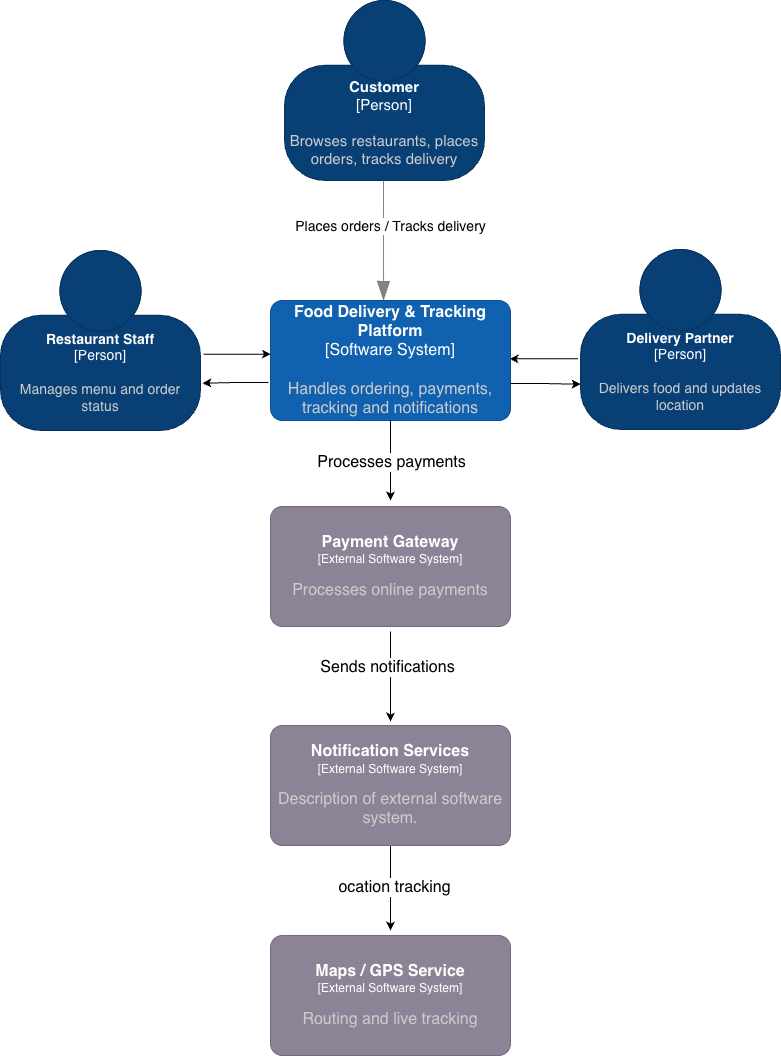

The diagram above was exported from draw.io. Its source (the exported page's mxGraphModel, read from the mxfile embedded in the PNG):
<mxGraphModel dx="1198" dy="684" grid="1" gridSize="10" guides="1" tooltips="1" connect="1" arrows="1" fold="1" page="1" pageScale="1" pageWidth="827" pageHeight="1169" math="0" shadow="0">
  <root>
    <mxCell id="0" />
    <mxCell id="1" parent="0" />
    <object placeholders="1" c4Name="Customer" c4Type="Person" c4Description="Browses restaurants, places orders, tracks delivery" label="&lt;font&gt;&lt;b&gt;%c4Name%&lt;/b&gt;&lt;/font&gt;&lt;div&gt;[%c4Type%]&lt;/div&gt;&lt;br&gt;&lt;div&gt;&lt;font&gt;&lt;font color=&quot;#cccccc&quot;&gt;%c4Description%&lt;/font&gt;&lt;/font&gt;&lt;/div&gt;" Customer="" id="ke1xo5bQ-c_z_dkOX_xj-13">
      <mxCell parent="1" style="html=1;fontSize=15;dashed=0;whiteSpace=wrap;fillColor=#083F75;strokeColor=#06315C;fontColor=#ffffff;shape=mxgraph.c4.person2;align=center;metaEdit=1;points=[[0.5,0,0],[1,0.5,0],[1,0.75,0],[0.75,1,0],[0.5,1,0],[0.25,1,0],[0,0.75,0],[0,0.5,0]];resizable=0;" vertex="1">
        <mxGeometry height="180" width="200" x="314" y="10" as="geometry" />
      </mxCell>
    </object>
    <object placeholders="1" c4Type="Relationship" id="ke1xo5bQ-c_z_dkOX_xj-14">
      <mxCell edge="1" parent="1" style="endArrow=blockThin;html=1;fontSize=10;fontColor=#404040;strokeWidth=1;endFill=1;strokeColor=#828282;elbow=vertical;metaEdit=1;endSize=17;startSize=18;jumpStyle=arc;jumpSize=16;rounded=0;edgeStyle=orthogonalEdgeStyle;">
        <mxGeometry relative="1" width="240" as="geometry">
          <Array as="points">
            <mxPoint x="413" y="280" />
            <mxPoint x="413" y="280" />
          </Array>
          <mxPoint x="413" y="190" as="sourcePoint" />
          <mxPoint x="413" y="310" as="targetPoint" />
        </mxGeometry>
      </mxCell>
    </object>
    <mxCell id="ke1xo5bQ-c_z_dkOX_xj-15" connectable="0" parent="ke1xo5bQ-c_z_dkOX_xj-14" style="edgeLabel;html=1;align=center;verticalAlign=middle;resizable=0;points=[];fontSize=14;" value="Places orders / Tracks delivery" vertex="1">
      <mxGeometry relative="1" x="-0.1273" y="2" as="geometry">
        <mxPoint x="4" y="-8" as="offset" />
      </mxGeometry>
    </mxCell>
    <object placeholders="1" c4Name="Restaurant Staff" c4Type="Person" c4Description="Manages menu and order status" label="&lt;font&gt;&lt;b&gt;%c4Name%&lt;/b&gt;&lt;/font&gt;&lt;div&gt;[%c4Type%]&lt;/div&gt;&lt;br&gt;&lt;div&gt;&lt;font&gt;&lt;font color=&quot;#cccccc&quot;&gt;%c4Description%&lt;/font&gt;&lt;/font&gt;&lt;/div&gt;" id="ke1xo5bQ-c_z_dkOX_xj-16">
      <mxCell parent="1" style="html=1;fontSize=14;dashed=0;whiteSpace=wrap;fillColor=#083F75;strokeColor=#06315C;fontColor=#ffffff;shape=mxgraph.c4.person2;align=center;metaEdit=1;points=[[0.5,0,0],[1,0.5,0],[1,0.75,0],[0.75,1,0],[0.5,1,0],[0.25,1,0],[0,0.75,0],[0,0.5,0]];resizable=0;" vertex="1">
        <mxGeometry height="180" width="200" x="30" y="260" as="geometry" />
      </mxCell>
    </object>
    <mxCell id="ke1xo5bQ-c_z_dkOX_xj-26" edge="1" parent="1" style="edgeStyle=orthogonalEdgeStyle;rounded=0;orthogonalLoop=1;jettySize=auto;html=1;entryX=0.984;entryY=0.32;entryDx=0;entryDy=0;entryPerimeter=0;exitX=-0.022;exitY=0.601;exitDx=0;exitDy=0;exitPerimeter=0;">
      <mxGeometry relative="1" as="geometry">
        <mxPoint x="607.5999999999999" y="368.17999999999984" as="sourcePoint" />
        <mxPoint x="539.1600000000001" y="368.4000000000001" as="targetPoint" />
      </mxGeometry>
    </mxCell>
    <object placeholders="1" c4Name="Delivery Partner" c4Type="Person" c4Description="Delivers food and updates location" label="&lt;font&gt;&lt;b&gt;%c4Name%&lt;/b&gt;&lt;/font&gt;&lt;div&gt;[%c4Type%]&lt;/div&gt;&lt;br&gt;&lt;div&gt;&lt;font&gt;&lt;font color=&quot;#cccccc&quot;&gt;%c4Description%&lt;/font&gt;&lt;/font&gt;&lt;/div&gt;" id="ke1xo5bQ-c_z_dkOX_xj-17">
      <mxCell parent="1" style="html=1;fontSize=14;dashed=0;whiteSpace=wrap;fillColor=#083F75;strokeColor=#06315C;fontColor=#ffffff;shape=mxgraph.c4.person2;align=center;metaEdit=1;points=[[0.5,0,0],[1,0.5,0],[1,0.75,0],[0.75,1,0],[0.5,1,0],[0.25,1,0],[0,0.75,0],[0,0.5,0]];resizable=0;" vertex="1">
        <mxGeometry height="180" width="200" x="610" y="259" as="geometry" />
      </mxCell>
    </object>
    <object placeholders="1" c4Name="Food Delivery &amp; Tracking Platform" c4Type="Software System" c4Description="Handles ordering, payments, tracking and notifications" label="&lt;font&gt;&lt;b&gt;%c4Name%&lt;/b&gt;&lt;/font&gt;&lt;div&gt;[%c4Type%]&lt;/div&gt;&lt;br&gt;&lt;div&gt;&lt;font&gt;&lt;font color=&quot;#cccccc&quot;&gt;%c4Description%&lt;/font&gt;&lt;/font&gt;&lt;/div&gt;" id="ke1xo5bQ-c_z_dkOX_xj-20">
      <mxCell parent="1" style="rounded=1;whiteSpace=wrap;html=1;labelBackgroundColor=none;fillColor=#1061B0;fontColor=#ffffff;align=center;arcSize=10;strokeColor=#0D5091;metaEdit=1;resizable=0;points=[[0.25,0,0],[0.5,0,0],[0.75,0,0],[1,0.25,0],[1,0.5,0],[1,0.75,0],[0.75,1,0],[0.5,1,0],[0.25,1,0],[0,0.75,0],[0,0.5,0],[0,0.25,0]];fontSize=16;" vertex="1">
        <mxGeometry height="120" width="240" x="300" y="310" as="geometry" />
      </mxCell>
    </object>
    <mxCell id="ke1xo5bQ-c_z_dkOX_xj-22" edge="1" parent="1" style="edgeStyle=orthogonalEdgeStyle;rounded=0;orthogonalLoop=1;jettySize=auto;html=1;entryX=-0.011;entryY=0.339;entryDx=0;entryDy=0;entryPerimeter=0;">
      <mxGeometry relative="1" as="geometry">
        <Array as="points">
          <mxPoint x="268" y="363" />
        </Array>
        <mxPoint x="233" y="363.7058823529412" as="sourcePoint" />
        <mxPoint x="300.3600000000001" y="363.68000000000006" as="targetPoint" />
      </mxGeometry>
    </mxCell>
    <mxCell id="ke1xo5bQ-c_z_dkOX_xj-25" edge="1" parent="1" style="edgeStyle=orthogonalEdgeStyle;rounded=0;orthogonalLoop=1;jettySize=auto;html=1;entryX=1.019;entryY=0.615;entryDx=0;entryDy=0;entryPerimeter=0;">
      <mxGeometry relative="1" as="geometry">
        <mxPoint x="298" y="392" as="sourcePoint" />
        <mxPoint x="231.79999999999995" y="392.70000000000005" as="targetPoint" />
      </mxGeometry>
    </mxCell>
    <mxCell id="ke1xo5bQ-c_z_dkOX_xj-27" edge="1" parent="1" style="edgeStyle=orthogonalEdgeStyle;rounded=0;orthogonalLoop=1;jettySize=auto;html=1;entryX=0.001;entryY=0.621;entryDx=0;entryDy=0;entryPerimeter=0;">
      <mxGeometry relative="1" as="geometry">
        <mxPoint x="540" y="393" as="sourcePoint" />
        <mxPoint x="610.2" y="393.78" as="targetPoint" />
      </mxGeometry>
    </mxCell>
    <object placeholders="1" c4Name="Payment Gateway" c4Type="External Software System" c4Description="Processes online payments" label="&lt;font style=&quot;font-size: 16px&quot;&gt;&lt;b&gt;%c4Name%&lt;/b&gt;&lt;/font&gt;&lt;div&gt;[%c4Type%]&lt;/div&gt;&lt;br&gt;&lt;div&gt;&lt;font style=&quot;font-size: 16px&quot;&gt;&lt;font color=&quot;#cccccc&quot;&gt;%c4Description%&lt;/font&gt;&lt;/div&gt;" id="ke1xo5bQ-c_z_dkOX_xj-29">
      <mxCell parent="1" style="rounded=1;whiteSpace=wrap;html=1;labelBackgroundColor=none;fillColor=#8C8496;fontColor=#ffffff;align=center;arcSize=10;strokeColor=#736782;metaEdit=1;resizable=0;points=[[0.25,0,0],[0.5,0,0],[0.75,0,0],[1,0.25,0],[1,0.5,0],[1,0.75,0],[0.75,1,0],[0.5,1,0],[0.25,1,0],[0,0.75,0],[0,0.5,0],[0,0.25,0]];" vertex="1">
        <mxGeometry height="120" width="240" x="300" y="516" as="geometry" />
      </mxCell>
    </object>
    <mxCell id="ke1xo5bQ-c_z_dkOX_xj-30" edge="1" parent="1" source="ke1xo5bQ-c_z_dkOX_xj-20" style="edgeStyle=orthogonalEdgeStyle;rounded=0;orthogonalLoop=1;jettySize=auto;html=1;">
      <mxGeometry relative="1" as="geometry">
        <mxPoint x="420" y="510" as="targetPoint" />
      </mxGeometry>
    </mxCell>
    <mxCell id="ke1xo5bQ-c_z_dkOX_xj-35" connectable="0" parent="ke1xo5bQ-c_z_dkOX_xj-30" style="edgeLabel;html=1;align=center;verticalAlign=middle;resizable=0;points=[];fontSize=16;" value="Processes payments" vertex="1">
      <mxGeometry relative="1" x="0.0176" as="geometry">
        <mxPoint as="offset" />
      </mxGeometry>
    </mxCell>
    <mxCell id="ke1xo5bQ-c_z_dkOX_xj-34" edge="1" parent="1" source="ke1xo5bQ-c_z_dkOX_xj-31" style="edgeStyle=orthogonalEdgeStyle;rounded=0;orthogonalLoop=1;jettySize=auto;html=1;">
      <mxGeometry relative="1" as="geometry">
        <mxPoint x="420" y="939.9999999999998" as="targetPoint" />
      </mxGeometry>
    </mxCell>
    <mxCell id="ke1xo5bQ-c_z_dkOX_xj-37" connectable="0" parent="ke1xo5bQ-c_z_dkOX_xj-34" style="edgeLabel;html=1;align=center;verticalAlign=middle;resizable=0;points=[];fontSize=16;" value="ocation tracking" vertex="1">
      <mxGeometry relative="1" x="-0.0215" y="3" as="geometry">
        <mxPoint as="offset" />
      </mxGeometry>
    </mxCell>
    <object placeholders="1" c4Name="Notification Services" c4Type="External Software System" c4Description="Description of external software system." label="&lt;font style=&quot;font-size: 16px&quot;&gt;&lt;b&gt;%c4Name%&lt;/b&gt;&lt;/font&gt;&lt;div&gt;[%c4Type%]&lt;/div&gt;&lt;br&gt;&lt;div&gt;&lt;font style=&quot;font-size: 16px&quot;&gt;&lt;font color=&quot;#cccccc&quot;&gt;%c4Description%&lt;/font&gt;&lt;/div&gt;" id="ke1xo5bQ-c_z_dkOX_xj-31">
      <mxCell parent="1" style="rounded=1;whiteSpace=wrap;html=1;labelBackgroundColor=none;fillColor=#8C8496;fontColor=#ffffff;align=center;arcSize=10;strokeColor=#736782;metaEdit=1;resizable=0;points=[[0.25,0,0],[0.5,0,0],[0.75,0,0],[1,0.25,0],[1,0.5,0],[1,0.75,0],[0.75,1,0],[0.5,1,0],[0.25,1,0],[0,0.75,0],[0,0.5,0],[0,0.25,0]];" vertex="1">
        <mxGeometry height="120" width="240" x="300" y="735" as="geometry" />
      </mxCell>
    </object>
    <object placeholders="1" c4Name="Maps / GPS Service" c4Type="External Software System" c4Description="Routing and live tracking" label="&lt;font style=&quot;font-size: 16px&quot;&gt;&lt;b&gt;%c4Name%&lt;/b&gt;&lt;/font&gt;&lt;div&gt;[%c4Type%]&lt;/div&gt;&lt;br&gt;&lt;div&gt;&lt;font style=&quot;font-size: 16px&quot;&gt;&lt;font color=&quot;#cccccc&quot;&gt;%c4Description%&lt;/font&gt;&lt;/div&gt;" id="ke1xo5bQ-c_z_dkOX_xj-32">
      <mxCell parent="1" style="rounded=1;whiteSpace=wrap;html=1;labelBackgroundColor=none;fillColor=#8C8496;fontColor=#ffffff;align=center;arcSize=10;strokeColor=#736782;metaEdit=1;resizable=0;points=[[0.25,0,0],[0.5,0,0],[0.75,0,0],[1,0.25,0],[1,0.5,0],[1,0.75,0],[0.75,1,0],[0.5,1,0],[0.25,1,0],[0,0.75,0],[0,0.5,0],[0,0.25,0]];" vertex="1">
        <mxGeometry height="120" width="240" x="300" y="945" as="geometry" />
      </mxCell>
    </object>
    <mxCell id="ke1xo5bQ-c_z_dkOX_xj-33" edge="1" parent="1" style="edgeStyle=orthogonalEdgeStyle;rounded=0;orthogonalLoop=1;jettySize=auto;html=1;entryX=0.5;entryY=0;entryDx=0;entryDy=0;entryPerimeter=0;">
      <mxGeometry relative="1" as="geometry">
        <Array as="points">
          <mxPoint x="420" y="671" />
          <mxPoint x="420" y="671" />
        </Array>
        <mxPoint x="420" y="641" as="sourcePoint" />
        <mxPoint x="420" y="730.9999999999998" as="targetPoint" />
      </mxGeometry>
    </mxCell>
    <mxCell id="ke1xo5bQ-c_z_dkOX_xj-36" connectable="0" parent="ke1xo5bQ-c_z_dkOX_xj-33" style="edgeLabel;html=1;align=center;verticalAlign=middle;resizable=0;points=[];fontSize=16;" value="Sends notifications" vertex="1">
      <mxGeometry relative="1" x="-0.2092" y="-4" as="geometry">
        <mxPoint as="offset" />
      </mxGeometry>
    </mxCell>
  </root>
</mxGraphModel>